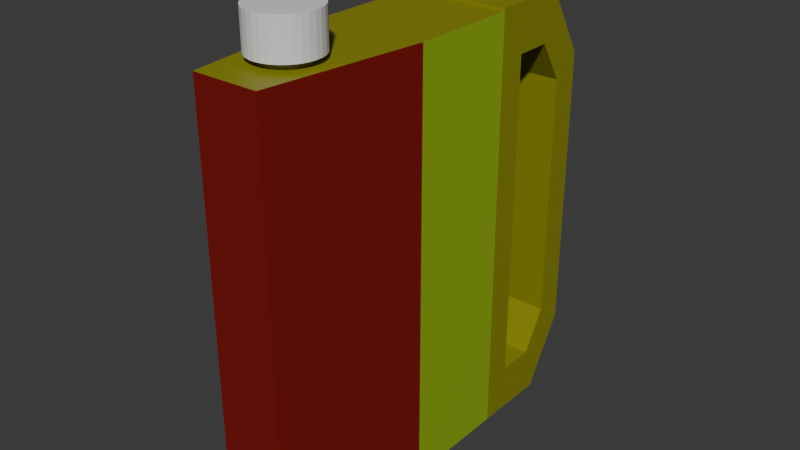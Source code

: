 # Source: wadah_oli.blend  (saved by Blender 5.0.118; exported with 4.5.12 LTS)
import bpy
from mathutils import Matrix  # noqa: F401  (used for matrix-valued properties, if any)

bpy.ops.wm.read_factory_settings(use_empty=True)
scene = bpy.context.scene
scene.name = 'Scene'

# ---- collections
col_collection = bpy.data.collections.new('Collection'); scene.collection.children.link(col_collection)

# ---- materials (node trees are filled in below, after node groups)
mat_material_002 = bpy.data.materials.new('Material.002')
mat_material_002.use_backface_culling_lightprobe_volume = False
mat_material_003 = bpy.data.materials.new('Material.003')
mat_material_003.use_backface_culling_lightprobe_volume = False
mat_material_004 = bpy.data.materials.new('Material.004')
mat_material_004.use_backface_culling_lightprobe_volume = False
mat_material_001 = bpy.data.materials.new('Material.001')
mat_material_001.use_backface_culling_lightprobe_volume = False

# ---- material node trees
mat_material_002.use_nodes = True; mat_material_002.node_tree.nodes.clear()
_N = mat_material_002.node_tree.nodes; _L = mat_material_002.node_tree.links
n0 = _N.new('ShaderNodeBsdfPrincipled'); n0.name = 'Principled BSDF'; n0.location = (-200, 100)
n0.inputs[0].default_value = (0.2546, 0.2495, 0.008589, 1.0)
n1 = _N.new('ShaderNodeOutputMaterial'); n1.name = 'Material Output'; n1.location = (200, 100)
_L.new(n0.outputs[0], n1.inputs[0])
n1.is_active_output = True
mat_material_003.use_nodes = True; mat_material_003.node_tree.nodes.clear()
_N = mat_material_003.node_tree.nodes; _L = mat_material_003.node_tree.links
n0 = _N.new('ShaderNodeBsdfPrincipled'); n0.name = 'Principled BSDF'; n0.location = (-200, 100)
n0.inputs[0].default_value = (0.1989, 0.004801, 0.003081, 1.0)
n1 = _N.new('ShaderNodeOutputMaterial'); n1.name = 'Material Output'; n1.location = (200, 100)
_L.new(n0.outputs[0], n1.inputs[0])
n1.is_active_output = True
mat_material_004.use_nodes = True; mat_material_004.node_tree.nodes.clear()
_N = mat_material_004.node_tree.nodes; _L = mat_material_004.node_tree.links
n0 = _N.new('ShaderNodeBsdfPrincipled'); n0.name = 'Principled BSDF'; n0.location = (-200, 100)
n0.inputs[0].default_value = (0.2838, 0.448, 0.01383, 1.0)
n1 = _N.new('ShaderNodeOutputMaterial'); n1.name = 'Material Output'; n1.location = (200, 100)
_L.new(n0.outputs[0], n1.inputs[0])
n1.is_active_output = True
mat_material_001.use_nodes = True; mat_material_001.node_tree.nodes.clear()
_N = mat_material_001.node_tree.nodes; _L = mat_material_001.node_tree.links
n0 = _N.new('ShaderNodeBsdfPrincipled'); n0.name = 'Principled BSDF'; n0.location = (-200, 100)
n1 = _N.new('ShaderNodeOutputMaterial'); n1.name = 'Material Output'; n1.location = (200, 100)
_L.new(n0.outputs[0], n1.inputs[0])
n1.is_active_output = True

# ---- world
world_world = bpy.data.worlds.new('World'); scene.world = world_world
world_world.use_nodes = True; world_world.node_tree.nodes.clear()
_N = world_world.node_tree.nodes; _L = world_world.node_tree.links
n0 = _N.new('ShaderNodeOutputWorld'); n0.name = 'World Output'; n0.location = (200, 100)
n1 = _N.new('ShaderNodeBackground'); n1.name = 'Background'; n1.location = (-200, 100)
n1.inputs[0].default_value = (0.05088, 0.05088, 0.05088, 1.0)
_L.new(n1.outputs[0], n0.inputs[0])
n0.is_active_output = True
world_world.color = (0.05088, 0.05088, 0.05088)
world_world.sun_shadow_jitter_overblur = 0.0

# ---- meshes
me_cube = bpy.data.meshes.new('Cube')
me_cube.from_pydata([(0.7222, 0.3092, 0.817), (-0.724, 0.3092, 0.817), (0.449, -0.8006, 0.817), (0.7222, -0.1445, 0.817), (-0.724, -0.1445, 0.817), (-0.4508, -0.8006, 0.817), (0.724, 0.3097, -0.9326), (-0.724, 0.3092, -0.9331), (-0.724, -0.1445, -0.9331), (-0.4508, -0.8006, -0.9331), (0.449, -0.8006, -0.9331), (0.7222, -0.1445, -0.9331), (0.724, 0.3097, -0.9326), (-0.724, 0.3092, -0.9331), (-0.724, -0.1445, -0.9331), (-0.4508, -0.8006, -0.9331), (0.449, -0.8006, -0.9331), (0.7222, -0.1445, -0.9331), (0.724, 0.3097, -0.9326), (-0.724, 0.3092, -0.9331), (-0.724, -0.1445, -0.9331), (-0.4508, -0.8006, -0.9331), (0.449, -0.8006, -0.9331), (0.7222, -0.1445, -0.9331), (0.724, 0.3097, -0.9326), (0.6503, 0.2324, -0.931), (-0.6452, 0.2304, -0.9331), (-0.724, 0.3092, -0.9331), (0.6434, -0.1288, -0.9331), (0.7222, -0.1445, -0.9331), (0.449, -0.8006, -0.9331), (0.3965, -0.7218, -0.9331), (-0.3983, -0.7218, -0.9331), (-0.4508, -0.8006, -0.9331), (-0.724, -0.1445, -0.9331), (-0.6452, -0.1288, -0.9331), (0.671, 0.2385, -0.7998), (-0.6452, 0.2304, -0.8078), (-0.6452, -0.1288, -0.8078), (-0.3983, -0.7218, -0.8078), (0.3965, -0.7218, -0.8078), (0.6434, -0.1288, -0.8078), (0.7208, 0.3076, 0.8282), (0.7226, 0.3081, -0.9331), (-0.7197, 0.3076, -0.9336), (-0.7197, 0.3076, 0.8282), (-0.7197, 0.8006, 0.5453), (-0.7197, 0.6298, 0.8282), (0.7208, 0.6298, 0.8282), (0.7208, 0.8006, 0.5453), (0.7208, 0.8006, -0.6508), (0.7208, 0.6298, -0.9336), (-0.7197, 0.6298, -0.9336), (-0.7197, 0.8006, -0.6508), (0.7208, 0.4265, 0.6311), (0.7208, 0.3076, 0.8282), (0.7226, 0.3081, -0.9331), (0.7208, 0.4265, -0.7366), (-0.7197, 0.3076, 0.8282), (-0.7197, 0.4265, 0.6311), (-0.7197, 0.4265, -0.7366), (-0.7197, 0.3076, -0.9336), (0.7208, 0.6817, 0.4637), (0.7208, 0.8006, 0.5453), (0.7208, 0.6298, 0.8282), (0.7208, 0.5806, 0.6311), (0.7208, 0.5806, -0.7366), (0.7208, 0.6298, -0.9336), (0.7208, 0.8006, -0.6508), (0.7208, 0.6817, -0.5692), (-0.7197, 0.5806, 0.6311), (-0.7197, 0.6298, 0.8282), (-0.7197, 0.8006, 0.5453), (-0.7197, 0.6817, 0.4637), (-0.7197, 0.6817, -0.5692), (-0.7197, 0.8006, -0.6508), (-0.7197, 0.6298, -0.9336), (-0.7197, 0.5806, -0.7366), (-0.6611, 0.4265, -0.7366), (-0.6611, 0.4265, 0.6311), (-0.6611, 0.5806, 0.6311), (-0.6611, 0.6817, 0.4637), (-0.6611, 0.6817, -0.5692), (-0.6611, 0.5806, -0.7366), (-0.6965, 0.4265, -0.7366), (-0.6965, 0.4265, 0.6311), (-0.6965, 0.5806, 0.6311), (-0.6965, 0.6817, 0.4637), (-0.6965, 0.6817, -0.5692), (-0.6965, 0.5806, -0.7366), (-0.002521, -0.4449, 0.812), (-0.002521, -0.4452, 0.9336), (0.06197, -0.4468, 0.812), (0.06178, -0.4471, 0.9336), (0.124, -0.4525, 0.812), (0.1236, -0.4527, 0.9336), (0.1811, -0.4617, 0.812), (0.1806, -0.4619, 0.9336), (0.2312, -0.474, 0.812), (0.2305, -0.4743, 0.9336), (0.2723, -0.4891, 0.812), (0.2715, -0.4893, 0.9336), (0.3029, -0.5064, 0.812), (0.302, -0.5065, 0.9336), (0.3217, -0.525, 0.812), (0.3207, -0.5251, 0.9336), (0.328, -0.5445, 0.812), (0.3271, -0.5445, 0.9336), (0.3217, -0.5639, 0.812), (0.3207, -0.5639, 0.9336), (0.3029, -0.5826, 0.812), (0.302, -0.5825, 0.9336), (0.2723, -0.5998, 0.812), (0.2715, -0.5997, 0.9336), (0.2312, -0.6149, 0.812), (0.2305, -0.6147, 0.9336), (0.1811, -0.6273, 0.812), (0.1806, -0.6271, 0.9336), (0.124, -0.6365, 0.812), (0.1236, -0.6362, 0.9336), (0.06197, -0.6422, 0.812), (0.06178, -0.6419, 0.9336), (-0.002521, -0.6441, 0.812), (-0.002521, -0.6438, 0.9336), (-0.06701, -0.6422, 0.812), (-0.06682, -0.6419, 0.9336), (-0.129, -0.6365, 0.812), (-0.1287, -0.6362, 0.9336), (-0.1862, -0.6273, 0.812), (-0.1856, -0.6271, 0.9336), (-0.2363, -0.6149, 0.812), (-0.2356, -0.6147, 0.9336), (-0.2774, -0.5998, 0.812), (-0.2766, -0.5997, 0.9336), (-0.3079, -0.5826, 0.812), (-0.307, -0.5825, 0.9336), (-0.3267, -0.5639, 0.812), (-0.3258, -0.5639, 0.9336), (-0.3331, -0.5445, 0.812), (-0.3321, -0.5445, 0.9336), (-0.3267, -0.525, 0.812), (-0.3258, -0.5251, 0.9336), (-0.3079, -0.5064, 0.812), (-0.307, -0.5065, 0.9336), (-0.2774, -0.4891, 0.812), (-0.2766, -0.4893, 0.9336), (-0.2363, -0.474, 0.812), (-0.2356, -0.4743, 0.9336), (-0.1862, -0.4617, 0.812), (-0.1856, -0.4619, 0.9336), (-0.129, -0.4525, 0.812), (-0.1287, -0.4527, 0.9336), (-0.06701, -0.4468, 0.812), (-0.06682, -0.4471, 0.9336), (-0.002521, -0.4689, 0.9336), (0.04641, -0.4704, 0.9336), (0.09346, -0.4747, 0.9336), (0.1368, -0.4816, 0.9336), (0.1748, -0.491, 0.9336), (0.206, -0.5025, 0.9336), (0.2292, -0.5156, 0.9336), (0.2435, -0.5297, 0.9336), (0.2483, -0.5445, 0.9336), (0.2435, -0.5592, 0.9336), (0.2292, -0.5734, 0.9336), (0.206, -0.5865, 0.9336), (0.1748, -0.5979, 0.9336), (0.1368, -0.6073, 0.9336), (0.09346, -0.6143, 0.9336), (0.04641, -0.6186, 0.9336), (-0.002521, -0.6201, 0.9336), (-0.05145, -0.6186, 0.9336), (-0.0985, -0.6143, 0.9336), (-0.1419, -0.6073, 0.9336), (-0.1799, -0.5979, 0.9336), (-0.2111, -0.5865, 0.9336), (-0.2342, -0.5734, 0.9336), (-0.2485, -0.5592, 0.9336), (-0.2533, -0.5445, 0.9336), (-0.2485, -0.5297, 0.9336), (-0.2342, -0.5156, 0.9336), (-0.2111, -0.5025, 0.9336), (-0.1799, -0.491, 0.9336), (-0.1419, -0.4816, 0.9336), (-0.0985, -0.4747, 0.9336), (-0.05145, -0.4704, 0.9336), (-0.002521, -0.4689, 0.8584), (0.04641, -0.4704, 0.8584), (0.09345, -0.4747, 0.8584), (0.1368, -0.4816, 0.8584), (0.1748, -0.491, 0.8584), (0.206, -0.5025, 0.8584), (0.2292, -0.5156, 0.8584), (0.2435, -0.5297, 0.8584), (0.2483, -0.5445, 0.8584), (0.2435, -0.5592, 0.8584), (0.2292, -0.5734, 0.8584), (0.206, -0.5865, 0.8584), (0.1748, -0.5979, 0.8584), (0.1368, -0.6073, 0.8584), (0.09345, -0.6143, 0.8584), (0.04641, -0.6186, 0.8584), (-0.002521, -0.6201, 0.8584), (-0.05145, -0.6186, 0.8584), (-0.0985, -0.6143, 0.8584), (-0.1419, -0.6073, 0.8584), (-0.1799, -0.5979, 0.8584), (-0.2111, -0.5865, 0.8584), (-0.2342, -0.5734, 0.8584), (-0.2485, -0.5592, 0.8584), (-0.2533, -0.5445, 0.8584), (-0.2485, -0.5297, 0.8584), (-0.2342, -0.5156, 0.8584), (-0.2111, -0.5025, 0.8584), (-0.1799, -0.491, 0.8584), (-0.1419, -0.4816, 0.8584), (-0.0985, -0.4747, 0.8584), (-0.05145, -0.4704, 0.8584)], [], [(7, 1, 0, 6), (9, 5, 4, 8), (2, 10, 11, 3), (6, 0, 3, 11), (10, 2, 5, 9), (0, 1, 4, 5, 2, 3), (8, 4, 1, 7), (12, 13, 7, 6), (14, 15, 9, 8), (16, 17, 11, 10), (17, 12, 6, 11), (15, 16, 10, 9), (13, 14, 8, 7), (18, 19, 13, 12), (20, 21, 15, 14), (22, 23, 17, 16), (23, 18, 12, 17), (21, 22, 16, 15), (19, 20, 14, 13), (25, 26, 27, 24), (35, 32, 33, 34), (31, 28, 29, 30), (28, 25, 24, 29), (32, 31, 30, 33), (34, 27, 26, 35), (24, 27, 19, 18), (28, 31, 40, 41), (29, 24, 18, 23), (27, 34, 20, 19), (30, 29, 23, 22), (33, 30, 22, 21), (34, 33, 21, 20), (37, 36, 41, 40, 39, 38), (32, 35, 38, 39), (31, 32, 39, 40), (26, 25, 36, 37), (25, 28, 41, 36), (35, 26, 37, 38), (43, 42, 45, 44), (47, 48, 49, 46), (51, 52, 53, 50), (53, 46, 49, 50), (48, 47, 45, 42), (52, 51, 43, 44), (55, 56, 57, 54), (61, 58, 59, 60), (73, 70, 71, 72), (65, 62, 63, 64), (69, 66, 67, 68), (77, 74, 75, 76), (56, 67, 66, 57), (68, 63, 62, 69), (64, 55, 54, 65), (74, 73, 72, 75), (70, 59, 58, 71), (60, 77, 76, 61), (56, 55, 42, 43), (62, 65, 80, 81), (55, 64, 48, 42), (67, 56, 43, 51), (58, 61, 44, 45), (71, 58, 45, 47), (61, 76, 52, 44), (64, 63, 49, 48), (63, 68, 50, 49), (68, 67, 51, 50), (72, 71, 47, 46), (75, 72, 46, 53), (76, 75, 53, 52), (82, 81, 87, 88), (65, 54, 79, 80), (69, 62, 81, 82), (54, 57, 78, 79), (57, 66, 83, 78), (66, 69, 82, 83), (83, 82, 88, 89), (79, 78, 84, 85), (80, 79, 85, 86), (78, 83, 89, 84), (81, 80, 86, 87), (90, 91, 93, 92), (92, 93, 95, 94), (94, 95, 97, 96), (96, 97, 99, 98), (98, 99, 101, 100), (100, 101, 103, 102), (102, 103, 105, 104), (104, 105, 107, 106), (106, 107, 109, 108), (108, 109, 111, 110), (110, 111, 113, 112), (112, 113, 115, 114), (114, 115, 117, 116), (116, 117, 119, 118), (118, 119, 121, 120), (120, 121, 123, 122), (122, 123, 125, 124), (124, 125, 127, 126), (126, 127, 129, 128), (128, 129, 131, 130), (130, 131, 133, 132), (132, 133, 135, 134), (134, 135, 137, 136), (136, 137, 139, 138), (138, 139, 141, 140), (140, 141, 143, 142), (142, 143, 145, 144), (144, 145, 147, 146), (146, 147, 149, 148), (148, 149, 151, 150), (111, 109, 163, 164), (150, 151, 153, 152), (152, 153, 91, 90), (90, 92, 94, 96, 98, 100, 102, 104, 106, 108, 110, 112, 114, 116, 118, 120, 122, 124, 126, 128, 130, 132, 134, 136, 138, 140, 142, 144, 146, 148, 150, 152), (181, 180, 212, 213), (129, 127, 172, 173), (147, 145, 181, 182), (103, 101, 159, 160), (121, 119, 168, 169), (139, 137, 177, 178), (95, 93, 155, 156), (113, 111, 164, 165), (131, 129, 173, 174), (149, 147, 182, 183), (105, 103, 160, 161), (123, 121, 169, 170), (141, 139, 178, 179), (97, 95, 156, 157), (115, 113, 165, 166), (133, 131, 174, 175), (151, 149, 183, 184), (107, 105, 161, 162), (125, 123, 170, 171), (143, 141, 179, 180), (99, 97, 157, 158), (117, 115, 166, 167), (135, 133, 175, 176), (153, 151, 184, 185), (109, 107, 162, 163), (127, 125, 171, 172), (145, 143, 180, 181), (101, 99, 158, 159), (119, 117, 167, 168), (137, 135, 176, 177), (93, 91, 154, 155), (91, 153, 185, 154), (187, 186, 217, 216, 215, 214, 213, 212, 211, 210, 209, 208, 207, 206, 205, 204, 203, 202, 201, 200, 199, 198, 197, 196, 195, 194, 193, 192, 191, 190, 189, 188), (168, 167, 199, 200), (155, 154, 186, 187), (182, 181, 213, 214), (169, 168, 200, 201), (156, 155, 187, 188), (183, 182, 214, 215), (170, 169, 201, 202), (157, 156, 188, 189), (184, 183, 215, 216), (171, 170, 202, 203), (158, 157, 189, 190), (185, 184, 216, 217), (172, 171, 203, 204), (159, 158, 190, 191), (154, 185, 217, 186), (173, 172, 204, 205), (160, 159, 191, 192), (174, 173, 205, 206), (161, 160, 192, 193), (175, 174, 206, 207), (162, 161, 193, 194), (176, 175, 207, 208), (163, 162, 194, 195), (177, 176, 208, 209), (164, 163, 195, 196), (178, 177, 209, 210), (165, 164, 196, 197), (179, 178, 210, 211), (166, 165, 197, 198), (180, 179, 211, 212), (167, 166, 198, 199)])
me_cube.polygons.foreach_set('material_index', [0, 1, 1, 2, 1, 0, 2, 0, 0, 0, 0, 0, 0, 0, 0, 0, 0, 0, 0, 0, 0, 0, 0, 0, 0, 0, 0, 0, 0, 0, 0, 0, 0, 0, 0, 0, 0, 0, 0, 0, 0, 0, 0, 0, 0, 0, 0, 0, 0, 0, 0, 0, 0, 0, 0, 0, 0, 0, 0, 0, 0, 0, 0, 0, 0, 0, 0, 0, 0, 0, 0, 0, 0, 0, 0, 0, 0, 0, 0, 0, 0, 0, 0, 0, 0, 0, 0, 0, 0, 0, 0, 0, 0, 0, 0, 0, 0, 0, 0, 0, 0, 0, 0, 0, 0, 0, 0, 0, 0, 0, 0, 0, 0, 0, 0, 0, 0, 0, 0, 0, 0, 0, 0, 0, 0, 0, 0, 0, 0, 0, 0, 0, 0, 0, 0, 0, 0, 0, 0, 0, 0, 0, 0, 0, 0, 0, 0, 0, 0, 0, 0, 0, 0, 0, 0, 0, 0, 0, 0, 0, 0, 0, 0, 0, 0, 0, 0, 0, 0, 0, 0, 0, 0, 0, 0, 0, 0, 0])
_uv = me_cube.uv_layers.new(name='UVMap')
_uv.uv.foreach_set('vector', [0.375, 0.25, 0.625, 0.25, 0.625, 0.5, 0.375, 0.5, 0.375, 0.0, 0.625, 0.0, 0.625, 0.06073, 0.375, 0.06073, 0.6568, 0.779, 0.3432, 0.779, 0.375, 0.6893, 0.625, 0.6893, 0.375, 0.5, 0.625, 0.5, 0.625, 0.6893, 0.375, 0.6893, 0.3432, 0.779, 0.6568, 0.779, 0.625, 0.9393, 0.375, 0.9393, 0.625, 0.5, 0.875, 0.5, 0.875, 0.6893, 0.8143, 0.75, 0.6568, 0.779, 0.625, 0.6893, 0.375, 0.06073, 0.625, 0.06073, 0.625, 0.25, 0.375, 0.25, 0.375, 0.5, 0.125, 0.5, 0.125, 0.5, 0.375, 0.5, 0.125, 0.6893, 0.1857, 0.75, 0.1857, 0.75, 0.125, 0.6893, 0.3432, 0.779, 0.375, 0.6893, 0.375, 0.6893, 0.3432, 0.779, 0.375, 0.6893, 0.375, 0.5, 0.375, 0.5, 0.375, 0.6893, 0.1857, 0.75, 0.3432, 0.779, 0.3432, 0.779, 0.1857, 0.75, 0.125, 0.5, 0.125, 0.6893, 0.125, 0.6893, 0.125, 0.5, 0.375, 0.5, 0.125, 0.5, 0.125, 0.5, 0.375, 0.5, 0.125, 0.6893, 0.1857, 0.75, 0.1857, 0.75, 0.125, 0.6893, 0.3432, 0.779, 0.375, 0.6893, 0.375, 0.6893, 0.3432, 0.779, 0.375, 0.6893, 0.375, 0.5, 0.375, 0.5, 0.375, 0.6893, 0.1857, 0.75, 0.3432, 0.779, 0.3432, 0.779, 0.1857, 0.75, 0.125, 0.5, 0.125, 0.6893, 0.125, 0.6893, 0.125, 0.5, 0.3617, 0.529, 0.1389, 0.5289, 0.125, 0.5, 0.375, 0.5, 0.1397, 0.6668, 0.1936, 0.7401, 0.1857, 0.75, 0.125, 0.6893, 0.3325, 0.7629, 0.3625, 0.6681, 0.375, 0.6893, 0.3432, 0.779, 0.3625, 0.6681, 0.3617, 0.529, 0.375, 0.5, 0.375, 0.6893, 0.1936, 0.7401, 0.3325, 0.7629, 0.3432, 0.779, 0.1857, 0.75, 0.125, 0.6893, 0.125, 0.5, 0.1389, 0.5289, 0.1397, 0.6668, 0.375, 0.5, 0.125, 0.5, 0.125, 0.5, 0.375, 0.5, 0.3625, 0.6681, 0.3325, 0.7629, 0.3325, 0.7629, 0.3625, 0.6681, 0.375, 0.6893, 0.375, 0.5, 0.375, 0.5, 0.375, 0.6893, 0.125, 0.5, 0.125, 0.6893, 0.125, 0.6893, 0.125, 0.5, 0.3432, 0.779, 0.375, 0.6893, 0.375, 0.6893, 0.3432, 0.779, 0.1857, 0.75, 0.3432, 0.779, 0.3432, 0.779, 0.1857, 0.75, 0.125, 0.6893, 0.1857, 0.75, 0.1857, 0.75, 0.125, 0.6893, 0.1389, 0.5289, 0.3617, 0.529, 0.3625, 0.6681, 0.3325, 0.7629, 0.1936, 0.7401, 0.1397, 0.6668, 0.1936, 0.7401, 0.1397, 0.6668, 0.1397, 0.6668, 0.1936, 0.7401, 0.3325, 0.7629, 0.1936, 0.7401, 0.1936, 0.7401, 0.3325, 0.7629, 0.1389, 0.5289, 0.3617, 0.529, 0.3617, 0.529, 0.1389, 0.5289, 0.3617, 0.529, 0.3625, 0.6681, 0.3625, 0.6681, 0.3617, 0.529, 0.1397, 0.6668, 0.1389, 0.5289, 0.1389, 0.5289, 0.1397, 0.6668, 0.375, 0.75, 0.625, 0.75, 0.625, 1.0, 0.375, 1.0, 0.625, 0.25, 0.625, 0.5, 0.5849, 0.5, 0.5849, 0.25, 0.625, 0.0866, 0.375, 0.0866, 0.375, 0.0, 0.625, 0.0, 0.4151, 0.25, 0.5849, 0.25, 0.5849, 0.5, 0.4151, 0.5, 0.125, 0.5866, 0.375, 0.5866, 0.375, 0.75, 0.125, 0.75, 0.375, 0.0866, 0.625, 0.0866, 0.625, 0.25, 0.375, 0.25, 0.875, 0.75, 0.625, 0.75, 0.653, 0.6897, 0.847, 0.6897, 0.375, 0.5, 0.625, 0.5, 0.597, 0.5603, 0.403, 0.5603, 0.5733, 0.6897, 0.597, 0.6384, 0.625, 0.6634, 0.5849, 0.75, 0.847, 0.6116, 0.8233, 0.5603, 0.8349, 0.5, 0.875, 0.5866, 0.6767, 0.5603, 0.653, 0.6116, 0.625, 0.5866, 0.6651, 0.5, 0.403, 0.6384, 0.4267, 0.6897, 0.4151, 0.75, 0.375, 0.6634, 0.625, 0.75, 0.625, 0.5866, 0.653, 0.6116, 0.653, 0.6897, 0.6651, 0.5, 0.8349, 0.5, 0.8233, 0.5603, 0.6767, 0.5603, 0.875, 0.5866, 0.875, 0.75, 0.847, 0.6897, 0.847, 0.6116, 0.4267, 0.6897, 0.5733, 0.6897, 0.5849, 0.75, 0.4151, 0.75, 0.597, 0.6384, 0.597, 0.5603, 0.625, 0.5, 0.625, 0.6634, 0.403, 0.5603, 0.403, 0.6384, 0.375, 0.6634, 0.375, 0.5, 0.625, 0.75, 0.875, 0.75, 0.875, 0.75, 0.625, 0.75, 0.8233, 0.5603, 0.847, 0.6116, 0.847, 0.6116, 0.8233, 0.5603, 0.875, 0.75, 0.875, 0.5866, 0.875, 0.5866, 0.875, 0.75, 0.625, 0.5866, 0.625, 0.75, 0.625, 0.75, 0.625, 0.5866, 0.625, 0.5, 0.375, 0.5, 0.375, 0.5, 0.625, 0.5, 0.625, 0.6634, 0.625, 0.5, 0.625, 0.5, 0.625, 0.6634, 0.375, 0.5, 0.375, 0.6634, 0.375, 0.6634, 0.375, 0.5, 0.875, 0.5866, 0.8349, 0.5, 0.8349, 0.5, 0.875, 0.5866, 0.8349, 0.5, 0.6651, 0.5, 0.6651, 0.5, 0.8349, 0.5, 0.6651, 0.5, 0.625, 0.5866, 0.625, 0.5866, 0.6651, 0.5, 0.5849, 0.75, 0.625, 0.6634, 0.625, 0.6634, 0.5849, 0.75, 0.4151, 0.75, 0.5849, 0.75, 0.5849, 0.75, 0.4151, 0.75, 0.375, 0.6634, 0.4151, 0.75, 0.4151, 0.75, 0.375, 0.6634, 0.6767, 0.5603, 0.8233, 0.5603, 0.8233, 0.5603, 0.6767, 0.5603, 0.847, 0.6116, 0.847, 0.6897, 0.847, 0.6897, 0.847, 0.6116, 0.6767, 0.5603, 0.8233, 0.5603, 0.8233, 0.5603, 0.6767, 0.5603, 0.847, 0.6897, 0.653, 0.6897, 0.653, 0.6897, 0.847, 0.6897, 0.653, 0.6897, 0.653, 0.6116, 0.653, 0.6116, 0.653, 0.6897, 0.653, 0.6116, 0.6767, 0.5603, 0.6767, 0.5603, 0.653, 0.6116, 0.653, 0.6116, 0.6767, 0.5603, 0.6767, 0.5603, 0.653, 0.6116, 0.847, 0.6897, 0.653, 0.6897, 0.653, 0.6897, 0.847, 0.6897, 0.847, 0.6116, 0.847, 0.6897, 0.847, 0.6897, 0.847, 0.6116, 0.653, 0.6897, 0.653, 0.6116, 0.653, 0.6116, 0.653, 0.6897, 0.8233, 0.5603, 0.847, 0.6116, 0.847, 0.6116, 0.8233, 0.5603, 1.0, 0.5, 1.0, 1.0, 0.9688, 1.0, 0.9688, 0.5, 0.9688, 0.5, 0.9688, 1.0, 0.9375, 1.0, 0.9375, 0.5, 0.9375, 0.5, 0.9375, 1.0, 0.9062, 1.0, 0.9062, 0.5, 0.9062, 0.5, 0.9062, 1.0, 0.875, 1.0, 0.875, 0.5, 0.875, 0.5, 0.875, 1.0, 0.8438, 1.0, 0.8438, 0.5, 0.8438, 0.5, 0.8438, 1.0, 0.8125, 1.0, 0.8125, 0.5, 0.8125, 0.5, 0.8125, 1.0, 0.7812, 1.0, 0.7812, 0.5, 0.7812, 0.5, 0.7812, 1.0, 0.75, 1.0, 0.75, 0.5, 0.75, 0.5, 0.75, 1.0, 0.7188, 1.0, 0.7188, 0.5, 0.7188, 0.5, 0.7188, 1.0, 0.6875, 1.0, 0.6875, 0.5, 0.6875, 0.5, 0.6875, 1.0, 0.6562, 1.0, 0.6562, 0.5, 0.6562, 0.5, 0.6562, 1.0, 0.625, 1.0, 0.625, 0.5, 0.625, 0.5, 0.625, 1.0, 0.5938, 1.0, 0.5938, 0.5, 0.5938, 0.5, 0.5938, 1.0, 0.5625, 1.0, 0.5625, 0.5, 0.5625, 0.5, 0.5625, 1.0, 0.5312, 1.0, 0.5312, 0.5, 0.5312, 0.5, 0.5312, 1.0, 0.5, 1.0, 0.5, 0.5, 0.5, 0.5, 0.5, 1.0, 0.4688, 1.0, 0.4688, 0.5, 0.4688, 0.5, 0.4688, 1.0, 0.4375, 1.0, 0.4375, 0.5, 0.4375, 0.5, 0.4375, 1.0, 0.4062, 1.0, 0.4062, 0.5, 0.4062, 0.5, 0.4062, 1.0, 0.375, 1.0, 0.375, 0.5, 0.375, 0.5, 0.375, 1.0, 0.3438, 1.0, 0.3438, 0.5, 0.3438, 0.5, 0.3438, 1.0, 0.3125, 1.0, 0.3125, 0.5, 0.3125, 0.5, 0.3125, 1.0, 0.2812, 1.0, 0.2812, 0.5, 0.2812, 0.5, 0.2812, 1.0, 0.25, 1.0, 0.25, 0.5, 0.25, 0.5, 0.25, 1.0, 0.2188, 1.0, 0.2188, 0.5, 0.2188, 0.5, 0.2188, 1.0, 0.1875, 1.0, 0.1875, 0.5, 0.1875, 0.5, 0.1875, 1.0, 0.1562, 1.0, 0.1562, 0.5, 0.1562, 0.5, 0.1562, 1.0, 0.125, 1.0, 0.125, 0.5, 0.125, 0.5, 0.125, 1.0, 0.09375, 1.0, 0.09375, 0.5, 0.09375, 0.5, 0.09375, 1.0, 0.0625, 1.0, 0.0625, 0.5, 0.6875, 1.0, 0.7188, 1.0, 0.7188, 1.0, 0.6875, 1.0, 0.0625, 0.5, 0.0625, 1.0, 0.03125, 1.0, 0.03125, 0.5, 0.03125, 0.5, 0.03125, 1.0, 0.0, 1.0, 0.0, 0.5, 0.75, 0.49, 0.7968, 0.4854, 0.8418, 0.4717, 0.8833, 0.4496, 0.9197, 0.4197, 0.9496, 0.3833, 0.9717, 0.3418, 0.9854, 0.2968, 0.99, 0.25, 0.9854, 0.2032, 0.9717, 0.1582, 0.9496, 0.1167, 0.9197, 0.08029, 0.8833, 0.05045, 0.8418, 0.02827, 0.7968, 0.01461, 0.75, 0.01, 0.7032, 0.01461, 0.6582, 0.02827, 0.6167, 0.05045, 0.5803, 0.08029, 0.5504, 0.1167, 0.5283, 0.1582, 0.5146, 0.2032, 0.51, 0.25, 0.5146, 0.2968, 0.5283, 0.3418, 0.5504, 0.3833, 0.5803, 0.4197, 0.6167, 0.4496, 0.6582, 0.4717, 0.7032, 0.4854, 0.1562, 1.0, 0.1875, 1.0, 0.1875, 1.0, 0.1562, 1.0, 0.4062, 1.0, 0.4375, 1.0, 0.4375, 1.0, 0.4062, 1.0, 0.125, 1.0, 0.1562, 1.0, 0.1562, 1.0, 0.125, 1.0, 0.8125, 1.0, 0.8438, 1.0, 0.8438, 1.0, 0.8125, 1.0, 0.5312, 1.0, 0.5625, 1.0, 0.5625, 1.0, 0.5312, 1.0, 0.25, 1.0, 0.2812, 1.0, 0.2812, 1.0, 0.25, 1.0, 0.9375, 1.0, 0.9688, 1.0, 0.9688, 1.0, 0.9375, 1.0, 0.6562, 1.0, 0.6875, 1.0, 0.6875, 1.0, 0.6562, 1.0, 0.375, 1.0, 0.4062, 1.0, 0.4062, 1.0, 0.375, 1.0, 0.09375, 1.0, 0.125, 1.0, 0.125, 1.0, 0.09375, 1.0, 0.7812, 1.0, 0.8125, 1.0, 0.8125, 1.0, 0.7812, 1.0, 0.5, 1.0, 0.5312, 1.0, 0.5312, 1.0, 0.5, 1.0, 0.2188, 1.0, 0.25, 1.0, 0.25, 1.0, 0.2188, 1.0, 0.9062, 1.0, 0.9375, 1.0, 0.9375, 1.0, 0.9062, 1.0, 0.625, 1.0, 0.6562, 1.0, 0.6562, 1.0, 0.625, 1.0, 0.3438, 1.0, 0.375, 1.0, 0.375, 1.0, 0.3438, 1.0, 0.0625, 1.0, 0.09375, 1.0, 0.09375, 1.0, 0.0625, 1.0, 0.75, 1.0, 0.7812, 1.0, 0.7812, 1.0, 0.75, 1.0, 0.4688, 1.0, 0.5, 1.0, 0.5, 1.0, 0.4688, 1.0, 0.1875, 1.0, 0.2188, 1.0, 0.2188, 1.0, 0.1875, 1.0, 0.875, 1.0, 0.9062, 1.0, 0.9062, 1.0, 0.875, 1.0, 0.5938, 1.0, 0.625, 1.0, 0.625, 1.0, 0.5938, 1.0, 0.3125, 1.0, 0.3438, 1.0, 0.3438, 1.0, 0.3125, 1.0, 0.03125, 1.0, 0.0625, 1.0, 0.0625, 1.0, 0.03125, 1.0, 0.7188, 1.0, 0.75, 1.0, 0.75, 1.0, 0.7188, 1.0, 0.4375, 1.0, 0.4688, 1.0, 0.4688, 1.0, 0.4375, 1.0, 0.1562, 1.0, 0.1875, 1.0, 0.1875, 1.0, 0.1562, 1.0, 0.8438, 1.0, 0.875, 1.0, 0.875, 1.0, 0.8438, 1.0, 0.5625, 1.0, 0.5938, 1.0, 0.5938, 1.0, 0.5625, 1.0, 0.2812, 1.0, 0.3125, 1.0, 0.3125, 1.0, 0.2812, 1.0, 0.9688, 1.0, 1.0, 1.0, 1.0, 1.0, 0.9688, 1.0, 0.0, 1.0, 0.03125, 1.0, 0.03125, 1.0, 0.0, 1.0, 0.2968, 0.4854, 0.25, 0.49, 0.2032, 0.4854, 0.1582, 0.4717, 0.1167, 0.4496, 0.08029, 0.4197, 0.05045, 0.3833, 0.02827, 0.3418, 0.01461, 0.2968, 0.01, 0.25, 0.01461, 0.2032, 0.02827, 0.1582, 0.05045, 0.1167, 0.08029, 0.08029, 0.1167, 0.05045, 0.1582, 0.02827, 0.2032, 0.01461, 0.25, 0.01, 0.2968, 0.01461, 0.3418, 0.02827, 0.3833, 0.05045, 0.4197, 0.08029, 0.4496, 0.1167, 0.4717, 0.1582, 0.4854, 0.2032, 0.49, 0.25, 0.4854, 0.2968, 0.4717, 0.3418, 0.4496, 0.3833, 0.4197, 0.4197, 0.3833, 0.4496, 0.3418, 0.4717, 0.5625, 1.0, 0.5938, 1.0, 0.5938, 1.0, 0.5625, 1.0, 0.9688, 1.0, 1.0, 1.0, 1.0, 1.0, 0.9688, 1.0, 0.125, 1.0, 0.1562, 1.0, 0.1562, 1.0, 0.125, 1.0, 0.5312, 1.0, 0.5625, 1.0, 0.5625, 1.0, 0.5312, 1.0, 0.9375, 1.0, 0.9688, 1.0, 0.9688, 1.0, 0.9375, 1.0, 0.09375, 1.0, 0.125, 1.0, 0.125, 1.0, 0.09375, 1.0, 0.5, 1.0, 0.5312, 1.0, 0.5312, 1.0, 0.5, 1.0, 0.9062, 1.0, 0.9375, 1.0, 0.9375, 1.0, 0.9062, 1.0, 0.0625, 1.0, 0.09375, 1.0, 0.09375, 1.0, 0.0625, 1.0, 0.4688, 1.0, 0.5, 1.0, 0.5, 1.0, 0.4688, 1.0, 0.875, 1.0, 0.9062, 1.0, 0.9062, 1.0, 0.875, 1.0, 0.03125, 1.0, 0.0625, 1.0, 0.0625, 1.0, 0.03125, 1.0, 0.4375, 1.0, 0.4688, 1.0, 0.4688, 1.0, 0.4375, 1.0, 0.8438, 1.0, 0.875, 1.0, 0.875, 1.0, 0.8438, 1.0, 0.0, 1.0, 0.03125, 1.0, 0.03125, 1.0, 0.0, 1.0, 0.4062, 1.0, 0.4375, 1.0, 0.4375, 1.0, 0.4062, 1.0, 0.8125, 1.0, 0.8438, 1.0, 0.8438, 1.0, 0.8125, 1.0, 0.375, 1.0, 0.4062, 1.0, 0.4062, 1.0, 0.375, 1.0, 0.7812, 1.0, 0.8125, 1.0, 0.8125, 1.0, 0.7812, 1.0, 0.3438, 1.0, 0.375, 1.0, 0.375, 1.0, 0.3438, 1.0, 0.75, 1.0, 0.7812, 1.0, 0.7812, 1.0, 0.75, 1.0, 0.3125, 1.0, 0.3438, 1.0, 0.3438, 1.0, 0.3125, 1.0, 0.7188, 1.0, 0.75, 1.0, 0.75, 1.0, 0.7188, 1.0, 0.2812, 1.0, 0.3125, 1.0, 0.3125, 1.0, 0.2812, 1.0, 0.6875, 1.0, 0.7188, 1.0, 0.7188, 1.0, 0.6875, 1.0, 0.25, 1.0, 0.2812, 1.0, 0.2812, 1.0, 0.25, 1.0, 0.6562, 1.0, 0.6875, 1.0, 0.6875, 1.0, 0.6562, 1.0, 0.2188, 1.0, 0.25, 1.0, 0.25, 1.0, 0.2188, 1.0, 0.625, 1.0, 0.6562, 1.0, 0.6562, 1.0, 0.625, 1.0, 0.1875, 1.0, 0.2188, 1.0, 0.2188, 1.0, 0.1875, 1.0, 0.5938, 1.0, 0.625, 1.0, 0.625, 1.0, 0.5938, 1.0])
_ca = me_cube.color_attributes.new('Color', 'FLOAT_COLOR', 'POINT')
_ca.data.foreach_set('color', [1.0, 1.0, 1.0, 1.0, 1.0, 1.0, 1.0, 1.0, 1.0, 1.0, 1.0, 1.0, 1.0, 1.0, 1.0, 1.0, 1.0, 1.0, 1.0, 1.0, 1.0, 1.0, 1.0, 1.0, 1.0, 1.0, 1.0, 1.0, 1.0, 1.0, 1.0, 1.0, 1.0, 1.0, 1.0, 1.0, 1.0, 1.0, 1.0, 1.0, 1.0, 1.0, 1.0, 1.0, 1.0, 1.0, 1.0, 1.0, 1.0, 1.0, 1.0, 1.0, 1.0, 1.0, 1.0, 1.0, 1.0, 1.0, 1.0, 1.0, 1.0, 1.0, 1.0, 1.0, 1.0, 1.0, 1.0, 1.0, 1.0, 1.0, 1.0, 1.0, 1.0, 1.0, 1.0, 1.0, 1.0, 1.0, 1.0, 1.0, 1.0, 1.0, 1.0, 1.0, 1.0, 1.0, 1.0, 1.0, 1.0, 1.0, 1.0, 1.0, 1.0, 1.0, 1.0, 1.0, 1.0, 1.0, 1.0, 1.0, 1.0, 1.0, 1.0, 1.0, 1.0, 1.0, 1.0, 1.0, 1.0, 1.0, 1.0, 1.0, 1.0, 1.0, 1.0, 1.0, 1.0, 1.0, 1.0, 1.0, 1.0, 1.0, 1.0, 1.0, 1.0, 1.0, 1.0, 1.0, 1.0, 1.0, 1.0, 1.0, 1.0, 1.0, 1.0, 1.0, 1.0, 1.0, 1.0, 1.0, 1.0, 1.0, 1.0, 1.0, 1.0, 1.0, 1.0, 1.0, 1.0, 1.0, 1.0, 1.0, 1.0, 1.0, 1.0, 1.0, 1.0, 1.0, 1.0, 1.0, 1.0, 1.0, 1.0, 1.0, 1.0, 1.0, 1.0, 1.0, 1.0, 1.0, 1.0, 1.0, 1.0, 1.0, 1.0, 1.0, 1.0, 1.0, 1.0, 1.0, 1.0, 1.0, 1.0, 1.0, 1.0, 1.0, 1.0, 1.0, 1.0, 1.0, 1.0, 1.0, 1.0, 1.0, 1.0, 1.0, 1.0, 1.0, 1.0, 1.0, 1.0, 1.0, 1.0, 1.0, 1.0, 1.0, 1.0, 1.0, 1.0, 1.0, 1.0, 1.0, 1.0, 1.0, 1.0, 1.0, 1.0, 1.0, 1.0, 1.0, 1.0, 1.0, 1.0, 1.0, 1.0, 1.0, 1.0, 1.0, 1.0, 1.0, 1.0, 1.0, 1.0, 1.0, 1.0, 1.0, 1.0, 1.0, 1.0, 1.0, 1.0, 1.0, 1.0, 1.0, 1.0, 1.0, 1.0, 1.0, 1.0, 1.0, 1.0, 1.0, 1.0, 1.0, 1.0, 1.0, 1.0, 1.0, 1.0, 1.0, 1.0, 1.0, 1.0, 1.0, 1.0, 1.0, 1.0, 1.0, 1.0, 1.0, 1.0, 1.0, 1.0, 1.0, 1.0, 1.0, 1.0, 1.0, 1.0, 1.0, 1.0, 1.0, 1.0, 1.0, 1.0, 1.0, 1.0, 1.0, 1.0, 1.0, 1.0, 1.0, 1.0, 1.0, 1.0, 1.0, 1.0, 1.0, 1.0, 1.0, 1.0, 1.0, 1.0, 1.0, 1.0, 1.0, 1.0, 1.0, 1.0, 1.0, 1.0, 1.0, 1.0, 1.0, 1.0, 1.0, 1.0, 1.0, 1.0, 1.0, 1.0, 1.0, 1.0, 1.0, 1.0, 1.0, 1.0, 1.0, 1.0, 1.0, 1.0, 1.0, 1.0, 1.0, 1.0, 1.0, 1.0, 1.0, 1.0, 1.0, 1.0, 1.0, 1.0, 1.0, 1.0, 1.0, 1.0, 1.0, 1.0, 1.0, 1.0, 1.0, 1.0, 1.0, 1.0, 1.0, 1.0, 1.0, 1.0, 1.0, 1.0, 1.0, 1.0, 1.0, 1.0, 1.0, 1.0, 1.0, 1.0, 1.0, 1.0, 1.0, 1.0, 1.0, 1.0, 1.0, 1.0, 1.0, 1.0, 1.0, 1.0, 1.0, 1.0, 1.0, 1.0, 1.0, 1.0, 1.0, 1.0, 1.0, 1.0, 1.0, 1.0, 1.0, 1.0, 1.0, 1.0, 1.0, 1.0, 1.0, 1.0, 1.0, 1.0, 1.0, 1.0, 1.0, 1.0, 1.0, 1.0, 1.0, 1.0, 1.0, 1.0, 1.0, 1.0, 1.0, 1.0, 1.0, 1.0, 1.0, 1.0, 1.0, 1.0, 1.0, 1.0, 1.0, 1.0, 1.0, 1.0, 1.0, 1.0, 1.0, 1.0, 1.0, 1.0, 1.0, 1.0, 1.0, 1.0, 1.0, 1.0, 1.0, 1.0, 1.0, 1.0, 1.0, 1.0, 1.0, 1.0, 1.0, 1.0, 1.0, 1.0, 1.0, 1.0, 1.0, 1.0, 1.0, 1.0, 1.0, 1.0, 1.0, 1.0, 1.0, 1.0, 1.0, 1.0, 1.0, 1.0, 1.0, 1.0, 1.0, 1.0, 1.0, 1.0, 1.0, 1.0, 1.0, 1.0, 1.0, 1.0, 1.0, 1.0, 1.0, 1.0, 1.0, 1.0, 1.0, 1.0, 1.0, 1.0, 1.0, 1.0, 1.0, 1.0, 1.0, 1.0, 1.0, 1.0, 1.0, 1.0, 1.0, 1.0, 1.0, 1.0, 1.0, 1.0, 1.0, 1.0, 1.0, 1.0, 1.0, 1.0, 1.0, 1.0, 1.0, 1.0, 1.0, 1.0, 1.0, 1.0, 1.0, 1.0, 1.0, 1.0, 1.0, 1.0, 1.0, 1.0, 1.0, 1.0, 1.0, 1.0, 1.0, 1.0, 1.0, 1.0, 1.0, 1.0, 1.0, 1.0, 1.0, 1.0, 1.0, 1.0, 1.0, 1.0, 1.0, 1.0, 1.0, 1.0, 1.0, 1.0, 1.0, 1.0, 1.0, 1.0, 1.0, 1.0, 1.0, 1.0, 1.0, 1.0, 1.0, 1.0, 1.0, 1.0, 1.0, 1.0, 1.0, 1.0, 1.0, 1.0, 1.0, 1.0, 1.0, 1.0, 1.0, 1.0, 1.0, 1.0, 1.0, 1.0, 1.0, 1.0, 1.0, 1.0, 1.0, 1.0, 1.0, 1.0, 1.0, 1.0, 1.0, 1.0, 1.0, 1.0, 1.0, 1.0, 1.0, 1.0, 1.0, 1.0, 1.0, 1.0, 1.0, 1.0, 1.0, 1.0, 1.0, 1.0, 1.0, 1.0, 1.0, 1.0, 1.0, 1.0, 1.0, 1.0, 1.0, 1.0, 1.0, 1.0, 1.0, 1.0, 1.0, 1.0, 1.0, 1.0, 1.0, 1.0, 1.0, 1.0, 1.0, 1.0, 1.0, 1.0, 1.0, 1.0, 1.0, 1.0, 1.0, 1.0, 1.0, 1.0, 1.0, 1.0, 1.0, 1.0, 1.0, 1.0, 1.0, 1.0, 1.0, 1.0, 1.0, 1.0, 1.0, 1.0, 1.0, 1.0, 1.0, 1.0, 1.0, 1.0, 1.0, 1.0, 1.0, 1.0, 1.0, 1.0, 1.0, 1.0, 1.0, 1.0, 1.0, 1.0, 1.0, 1.0, 1.0, 1.0, 1.0, 1.0, 1.0, 1.0, 1.0, 1.0, 1.0, 1.0, 1.0, 1.0, 1.0, 1.0, 1.0, 1.0, 1.0, 1.0, 1.0, 1.0, 1.0, 1.0, 1.0, 1.0, 1.0, 1.0, 1.0, 1.0, 1.0, 1.0, 1.0, 1.0, 1.0, 1.0, 1.0, 1.0, 1.0, 1.0, 1.0, 1.0, 1.0, 1.0, 1.0, 1.0, 1.0, 1.0, 1.0, 1.0, 1.0, 1.0, 1.0, 1.0, 1.0, 1.0, 1.0, 1.0, 1.0, 1.0, 1.0, 1.0, 1.0, 1.0, 1.0, 1.0, 1.0, 1.0, 1.0, 1.0, 1.0, 1.0, 1.0, 1.0, 1.0, 1.0, 1.0, 1.0, 1.0, 1.0, 1.0, 1.0, 1.0, 1.0, 1.0, 1.0, 1.0, 1.0, 1.0, 1.0, 1.0, 1.0, 1.0, 1.0, 1.0, 1.0, 1.0, 1.0, 1.0, 1.0, 1.0, 1.0, 1.0, 1.0, 1.0, 1.0, 1.0, 1.0, 1.0, 1.0, 1.0, 1.0, 1.0, 1.0, 1.0, 1.0, 1.0, 1.0, 1.0, 1.0, 1.0, 1.0, 1.0, 1.0, 1.0, 1.0, 1.0, 1.0, 1.0, 1.0, 1.0, 1.0, 1.0, 1.0, 1.0, 1.0, 1.0, 1.0, 1.0, 1.0, 1.0, 1.0, 1.0, 1.0, 1.0, 1.0, 1.0, 1.0, 1.0, 1.0, 1.0, 1.0, 1.0, 1.0, 1.0, 1.0, 1.0, 1.0, 1.0, 1.0, 1.0, 1.0, 1.0, 1.0, 1.0, 1.0, 1.0, 1.0, 1.0, 1.0, 1.0, 1.0, 1.0, 1.0, 1.0, 1.0, 1.0, 1.0, 1.0, 1.0, 1.0, 1.0, 1.0, 1.0, 1.0, 1.0, 1.0, 1.0, 1.0, 1.0, 1.0, 1.0, 1.0, 1.0, 1.0])
me_cube.materials.append(mat_material_001)
me_cube.materials.append(None)
me_cube.materials.append(None)
me_cube.use_mirror_vertex_groups = False
me_cube.update()
me_cube_003 = bpy.data.meshes.new('Cube.003')
me_cube_003.from_pydata([(-0.0643, 0.09741, 0.0611), (-0.1261, 0.09176, 0.0611), (-0.1831, 0.08258, 0.0611), (-0.2331, 0.07023, 0.0611), (-0.274, 0.05518, 0.0611), (-0.3045, 0.03801, 0.0611), (-0.3233, 0.01938, 0.0611), (-0.3296, -1.788e-07, 0.0611), (-0.3233, -0.01938, 0.0611), (-0.3045, -0.03801, 0.0611), (-0.274, -0.05518, 0.0611), (-0.2331, -0.07023, 0.0611), (-0.1831, -0.08258, 0.0611), (-0.1261, -0.09176, 0.0611), (-0.0643, -0.09741, 0.0611), (-8.615e-09, -0.09932, 0.0611), (0.0643, -0.09741, 0.0611), (0.1261, -0.09176, 0.0611), (0.1831, -0.08258, 0.0611), (0.2331, -0.07023, 0.0611), (0.274, -0.05518, 0.0611), (0.3045, -0.03801, 0.0611), (0.3233, -0.01938, 0.0611), (0.3296, -2.086e-07, 0.0611), (0.3233, 0.01938, 0.0611), (0.3045, 0.03801, 0.0611), (0.274, 0.05518, 0.0611), (0.2331, 0.07023, 0.0611), (0.1831, 0.08258, 0.0611), (0.1261, 0.09176, 0.0611), (0.0643, 0.09741, 0.0611), (-8.615e-09, 0.09932, 0.0611), (-1.583e-08, 0.1342, 0.0611), (-0.0869, 0.1316, 0.0611), (-0.1705, 0.124, 0.0611), (-0.2475, 0.1116, 0.0611), (-0.315, 0.09491, 0.0611), (-0.3704, 0.07457, 0.0611), (-0.4115, 0.05137, 0.0611), (-0.4369, 0.02619, 0.0611), (-0.4454, -2.086e-07, 0.0611), (-0.4369, -0.02619, 0.0611), (-0.4115, -0.05137, 0.0611), (-0.3704, -0.07457, 0.0611), (-0.315, -0.09491, 0.0611), (-0.2475, -0.1116, 0.0611), (-0.1705, -0.124, 0.0611), (-0.0869, -0.1316, 0.0611), (-1.583e-08, -0.1342, 0.0611), (0.0869, -0.1316, 0.0611), (0.1705, -0.124, 0.0611), (0.2475, -0.1116, 0.0611), (0.315, -0.09491, 0.0611), (0.3704, -0.07457, 0.0611), (0.4115, -0.05137, 0.0611), (0.4369, -0.02619, 0.0611), (0.4454, -2.384e-07, 0.0611), (0.4369, 0.02619, 0.0611), (0.4115, 0.05137, 0.0611), (0.3704, 0.07457, 0.0611), (0.315, 0.09491, 0.0611), (0.2475, 0.1116, 0.0611), (0.1705, 0.124, 0.0611), (0.0869, 0.1316, 0.0611), (-0.0643, 0.09741, 0.03118), (-0.1261, 0.09176, 0.03118), (-0.1831, 0.08258, 0.03118), (-0.2331, 0.07023, 0.03118), (-0.274, 0.05518, 0.03118), (-0.3045, 0.03801, 0.03118), (-0.3233, 0.01938, 0.03118), (-0.3296, -1.788e-07, 0.03118), (-0.3233, -0.01938, 0.03118), (-0.3045, -0.03801, 0.03118), (-0.274, -0.05518, 0.03118), (-0.2331, -0.07023, 0.03118), (-0.1831, -0.08258, 0.03118), (-0.1261, -0.09176, 0.03118), (-0.0643, -0.09741, 0.03118), (-9.662e-09, -0.09932, 0.03118), (0.0643, -0.09741, 0.03118), (0.1261, -0.09176, 0.03118), (0.1831, -0.08258, 0.03118), (0.2331, -0.07023, 0.03118), (0.274, -0.05518, 0.03118), (0.3045, -0.03801, 0.03118), (0.3233, -0.01938, 0.03118), (0.3296, -2.086e-07, 0.03118), (0.3233, 0.01938, 0.03118), (0.3045, 0.03801, 0.03118), (0.274, 0.05518, 0.03118), (0.2331, 0.07023, 0.03118), (0.1831, 0.08258, 0.03118), (0.1261, 0.09176, 0.03118), (0.0643, 0.09741, 0.03118), (-9.662e-09, 0.09932, 0.03118), (-1.688e-08, 0.1342, 0.03118), (-0.0869, 0.1316, 0.03118), (-0.1705, 0.124, 0.03118), (-0.2475, 0.1116, 0.03118), (-0.315, 0.09491, 0.03118), (-0.3704, 0.07457, 0.03118), (-0.4115, 0.05137, 0.03118), (-0.4369, 0.02619, 0.03118), (-0.4454, -2.086e-07, 0.03118), (-0.4369, -0.02619, 0.03118), (-0.4115, -0.05137, 0.03118), (-0.3704, -0.07457, 0.03118), (-0.315, -0.09491, 0.03118), (-0.2475, -0.1116, 0.03118), (-0.1705, -0.124, 0.03118), (-0.0869, -0.1316, 0.03118), (-1.688e-08, -0.1342, 0.03118), (0.0869, -0.1316, 0.03118), (0.1705, -0.124, 0.03118), (0.2475, -0.1116, 0.03118), (0.315, -0.09491, 0.03118), (0.3704, -0.07457, 0.03118), (0.4115, -0.05137, 0.03118), (0.4369, -0.02619, 0.03118), (0.4454, -2.384e-07, 0.03118), (0.4369, 0.02619, 0.03118), (0.4115, 0.05137, 0.03118), (0.3704, 0.07457, 0.03118), (0.315, 0.09491, 0.03118), (0.2475, 0.1116, 0.03118), (0.1705, 0.124, 0.03118), (0.0869, 0.1316, 0.03118), (-1.688e-08, 0.1342, -0.09227), (-0.0869, 0.1316, -0.09227), (-0.1705, 0.124, -0.09227), (-0.2475, 0.1116, -0.09227), (-0.315, 0.09491, -0.09227), (-0.3704, 0.07457, -0.09227), (-0.4115, 0.05137, -0.09227), (-0.4369, 0.02619, -0.09227), (-0.4454, -2.086e-07, -0.09227), (-0.4369, -0.02619, -0.09227), (-0.4115, -0.05137, -0.09227), (-0.3704, -0.07457, -0.09227), (-0.315, -0.09491, -0.09227), (-0.2475, -0.1116, -0.09227), (-0.1705, -0.124, -0.09227), (-0.0869, -0.1316, -0.09227), (-1.688e-08, -0.1342, -0.09227), (0.0869, -0.1316, -0.09227), (0.1705, -0.124, -0.09227), (0.2475, -0.1116, -0.09227), (0.315, -0.09491, -0.09227), (0.3704, -0.07457, -0.09227), (0.4115, -0.05137, -0.09227), (0.4369, -0.02619, -0.09227), (0.4454, -2.384e-07, -0.09227), (0.4369, 0.02619, -0.09227), (0.4115, 0.05137, -0.09227), (0.3704, 0.07457, -0.09227), (0.315, 0.09491, -0.09227), (0.2475, 0.1116, -0.09227), (0.1705, 0.124, -0.09227), (0.0869, 0.1316, -0.09227), (-9.662e-09, 0.09932, -0.09227), (-0.0643, 0.09741, -0.09227), (-0.1261, 0.09176, -0.09227), (-0.1831, 0.08258, -0.09227), (-0.2331, 0.07023, -0.09227), (-0.274, 0.05518, -0.09227), (-0.3045, 0.03801, -0.09227), (-0.3233, 0.01938, -0.09227), (-0.3296, -1.788e-07, -0.09227), (-0.3233, -0.01938, -0.09227), (-0.3045, -0.03801, -0.09227), (-0.274, -0.05518, -0.09227), (-0.2331, -0.07023, -0.09227), (-0.1831, -0.08258, -0.09227), (-0.1261, -0.09176, -0.09227), (-0.0643, -0.09741, -0.09227), (-9.662e-09, -0.09932, -0.09227), (0.0643, -0.09741, -0.09227), (0.1261, -0.09176, -0.09227), (0.1831, -0.08258, -0.09227), (0.2331, -0.07023, -0.09227), (0.274, -0.05518, -0.09227), (0.3045, -0.03801, -0.09227), (0.3233, -0.01938, -0.09227), (0.3296, -2.086e-07, -0.09227), (0.3233, 0.01938, -0.09227), (0.3045, 0.03801, -0.09227), (0.274, 0.05518, -0.09227), (0.2331, 0.07023, -0.09227), (0.1831, 0.08258, -0.09227), (0.1261, 0.09176, -0.09227), (0.0643, 0.09741, -0.09227)], [], [(127, 126, 62, 63), (32, 31, 0, 33), (34, 1, 2, 35), (35, 2, 3, 36), (36, 3, 4, 37), (37, 4, 5, 38), (38, 5, 6, 39), (39, 6, 7, 40), (40, 7, 8, 41), (41, 8, 9, 42), (42, 9, 10, 43), (43, 10, 11, 44), (44, 11, 12, 45), (45, 12, 13, 46), (46, 13, 14, 47), (47, 14, 15, 48), (48, 15, 16, 49), (49, 16, 17, 50), (50, 17, 18, 51), (51, 18, 19, 52), (52, 19, 20, 53), (53, 20, 21, 54), (54, 21, 22, 55), (55, 22, 23, 56), (56, 23, 24, 57), (57, 24, 25, 58), (58, 25, 26, 59), (59, 26, 27, 60), (60, 27, 28, 61), (61, 28, 29, 62), (62, 29, 30, 63), (63, 30, 31, 32), (33, 0, 1, 34), (96, 127, 63, 32), (118, 119, 151, 150), (80, 79, 176, 177), (117, 118, 150, 149), (79, 78, 175, 176), (116, 117, 149, 148), (78, 77, 174, 175), (115, 116, 148, 147), (77, 76, 173, 174), (114, 115, 147, 146), (76, 75, 172, 173), (113, 114, 146, 145), (75, 74, 171, 172), (112, 113, 145, 144), (74, 73, 170, 171), (111, 112, 144, 143), (73, 72, 169, 170), (110, 111, 143, 142), (72, 71, 168, 169), (109, 110, 142, 141), (71, 70, 167, 168), (108, 109, 141, 140), (70, 69, 166, 167), (65, 64, 161, 162), (107, 108, 140, 139), (69, 68, 165, 166), (95, 94, 191, 160), (106, 107, 139, 138), (68, 67, 164, 165), (94, 93, 190, 191), (105, 106, 138, 137), (67, 66, 163, 164), (93, 92, 189, 190), (31, 30, 29, 28, 27, 26, 25, 24, 23, 22, 21, 20, 19, 18, 17, 16, 15, 14, 13, 12, 11, 10, 9, 8, 7, 6, 5, 4, 3, 2, 1, 0), (95, 64, 65, 66, 67, 68, 69, 70, 71, 72, 73, 74, 75, 76, 77, 78, 79, 80, 81, 82, 83, 84, 85, 86, 87, 88, 89, 90, 91, 92, 93, 94), (126, 125, 61, 62), (125, 124, 60, 61), (124, 123, 59, 60), (123, 122, 58, 59), (122, 121, 57, 58), (121, 120, 56, 57), (120, 119, 55, 56), (119, 118, 54, 55), (118, 117, 53, 54), (117, 116, 52, 53), (116, 115, 51, 52), (115, 114, 50, 51), (114, 113, 49, 50), (113, 112, 48, 49), (112, 111, 47, 48), (111, 110, 46, 47), (110, 109, 45, 46), (109, 108, 44, 45), (108, 107, 43, 44), (107, 106, 42, 43), (106, 105, 41, 42), (105, 104, 40, 41), (104, 103, 39, 40), (103, 102, 38, 39), (102, 101, 37, 38), (101, 100, 36, 37), (100, 99, 35, 36), (99, 98, 34, 35), (98, 97, 33, 34), (97, 96, 32, 33), (128, 129, 161, 160), (130, 131, 163, 162), (131, 132, 164, 163), (132, 133, 165, 164), (133, 134, 166, 165), (134, 135, 167, 166), (135, 136, 168, 167), (136, 137, 169, 168), (137, 138, 170, 169), (138, 139, 171, 170), (139, 140, 172, 171), (140, 141, 173, 172), (141, 142, 174, 173), (142, 143, 175, 174), (143, 144, 176, 175), (144, 145, 177, 176), (145, 146, 178, 177), (146, 147, 179, 178), (147, 148, 180, 179), (148, 149, 181, 180), (149, 150, 182, 181), (150, 151, 183, 182), (151, 152, 184, 183), (152, 153, 185, 184), (153, 154, 186, 185), (154, 155, 187, 186), (155, 156, 188, 187), (156, 157, 189, 188), (157, 158, 190, 189), (158, 159, 191, 190), (159, 128, 160, 191), (129, 130, 162, 161), (81, 80, 177, 178), (119, 120, 152, 151), (82, 81, 178, 179), (120, 121, 153, 152), (83, 82, 179, 180), (121, 122, 154, 153), (84, 83, 180, 181), (122, 123, 155, 154), (85, 84, 181, 182), (123, 124, 156, 155), (96, 97, 129, 128), (86, 85, 182, 183), (124, 125, 157, 156), (98, 99, 131, 130), (87, 86, 183, 184), (125, 126, 158, 157), (99, 100, 132, 131), (88, 87, 184, 185), (126, 127, 159, 158), (100, 101, 133, 132), (89, 88, 185, 186), (127, 96, 128, 159), (101, 102, 134, 133), (90, 89, 186, 187), (97, 98, 130, 129), (102, 103, 135, 134), (91, 90, 187, 188), (64, 95, 160, 161), (103, 104, 136, 135), (92, 91, 188, 189), (66, 65, 162, 163), (104, 105, 137, 136)])
_uv = me_cube_003.uv_layers.new(name='UVMap')
_uv.uv.foreach_set('vector', [0.0, 0.0, 0.0, 0.0, 0.0, 0.0, 0.0, 0.0, 0.0, 0.0, 0.0, 0.0, 0.0, 0.0, 0.0, 0.0, 0.0, 0.0, 0.0, 0.0, 0.0, 0.0, 0.0, 0.0, 0.0, 0.0, 0.0, 0.0, 0.0, 0.0, 0.0, 0.0, 0.0, 0.0, 0.0, 0.0, 0.0, 0.0, 0.0, 0.0, 0.0, 0.0, 0.0, 0.0, 0.0, 0.0, 0.0, 0.0, 0.0, 0.0, 0.0, 0.0, 0.0, 0.0, 0.0, 0.0, 0.0, 0.0, 0.0, 0.0, 0.0, 0.0, 0.0, 0.0, 0.0, 0.0, 0.0, 0.0, 0.0, 0.0, 0.0, 0.0, 0.0, 0.0, 0.0, 0.0, 0.0, 0.0, 0.0, 0.0, 0.0, 0.0, 0.0, 0.0, 0.0, 0.0, 0.0, 0.0, 0.0, 0.0, 0.0, 0.0, 0.0, 0.0, 0.0, 0.0, 0.0, 0.0, 0.0, 0.0, 0.0, 0.0, 0.0, 0.0, 0.0, 0.0, 0.0, 0.0, 0.0, 0.0, 0.0, 0.0, 0.0, 0.0, 0.0, 0.0, 0.0, 0.0, 0.0, 0.0, 0.0, 0.0, 0.0, 0.0, 0.0, 0.0, 0.0, 0.0, 0.0, 0.0, 0.0, 0.0, 0.0, 0.0, 0.0, 0.0, 0.0, 0.0, 0.0, 0.0, 0.0, 0.0, 0.0, 0.0, 0.0, 0.0, 0.0, 0.0, 0.0, 0.0, 0.0, 0.0, 0.0, 0.0, 0.0, 0.0, 0.0, 0.0, 0.0, 0.0, 0.0, 0.0, 0.0, 0.0, 0.0, 0.0, 0.0, 0.0, 0.0, 0.0, 0.0, 0.0, 0.0, 0.0, 0.0, 0.0, 0.0, 0.0, 0.0, 0.0, 0.0, 0.0, 0.0, 0.0, 0.0, 0.0, 0.0, 0.0, 0.0, 0.0, 0.0, 0.0, 0.0, 0.0, 0.0, 0.0, 0.0, 0.0, 0.0, 0.0, 0.0, 0.0, 0.0, 0.0, 0.0, 0.0, 0.0, 0.0, 0.0, 0.0, 0.0, 0.0, 0.0, 0.0, 0.0, 0.0, 0.0, 0.0, 0.0, 0.0, 0.0, 0.0, 0.0, 0.0, 0.0, 0.0, 0.0, 0.0, 0.0, 0.0, 0.0, 0.0, 0.0, 0.0, 0.0, 0.0, 0.0, 0.0, 0.0, 0.0, 0.0, 0.0, 0.0, 0.0, 0.0, 0.0, 0.0, 0.0, 0.0, 0.0, 0.0, 0.0, 0.0, 0.0, 0.0, 0.0, 0.0, 0.0, 0.0, 0.0, 0.0, 0.0, 0.0, 0.0, 0.0, 0.0, 0.0, 0.0, 0.0, 0.0, 0.0, 0.0, 0.0, 0.0, 0.0, 0.0, 0.0, 0.0, 0.0, 0.0, 0.0, 0.0, 0.0, 0.0, 0.0, 0.0, 0.0, 0.0, 0.0, 0.0, 0.0, 0.0, 0.0, 0.0, 0.0, 0.0, 0.0, 0.0, 0.0, 0.0, 0.0, 0.0, 0.0, 0.0, 0.0, 0.0, 0.0, 0.0, 0.0, 0.0, 0.0, 0.0, 0.0, 0.0, 0.0, 0.0, 0.0, 0.0, 0.0, 0.0, 0.0, 0.0, 0.0, 0.0, 0.0, 0.0, 0.0, 0.0, 0.0, 0.0, 0.0, 0.0, 0.0, 0.0, 0.0, 0.0, 0.0, 0.0, 0.0, 0.0, 0.0, 0.0, 0.0, 0.0, 0.0, 0.0, 0.0, 0.0, 0.0, 0.0, 0.0, 0.0, 0.0, 0.0, 0.0, 0.0, 0.0, 0.0, 0.0, 0.0, 0.0, 0.0, 0.0, 0.0, 0.0, 0.0, 0.0, 0.0, 0.0, 0.0, 0.0, 0.0, 0.0, 0.0, 0.0, 0.0, 0.0, 0.0, 0.0, 0.0, 0.0, 0.0, 0.0, 0.0, 0.0, 0.0, 0.0, 0.0, 0.0, 0.0, 0.0, 0.0, 0.0, 0.0, 0.0, 0.0, 0.0, 0.0, 0.0, 0.0, 0.0, 0.0, 0.0, 0.0, 0.0, 0.0, 0.0, 0.0, 0.0, 0.0, 0.0, 0.0, 0.0, 0.0, 0.0, 0.0, 0.0, 0.0, 0.0, 0.0, 0.0, 0.0, 0.0, 0.0, 0.0, 0.0, 0.0, 0.0, 0.0, 0.0, 0.0, 0.0, 0.0, 0.0, 0.0, 0.0, 0.0, 0.0, 0.0, 0.0, 0.0, 0.0, 0.0, 0.0, 0.0, 0.0, 0.0, 0.0, 0.0, 0.0, 0.0, 0.0, 0.0, 0.0, 0.0, 0.0, 0.0, 0.0, 0.0, 0.0, 0.0, 0.0, 0.0, 0.0, 0.0, 0.0, 0.0, 0.0, 0.0, 0.0, 0.0, 0.0, 0.0, 0.0, 0.0, 0.0, 0.0, 0.0, 0.0, 0.0, 0.0, 0.0, 0.0, 0.0, 0.0, 0.0, 0.0, 0.0, 0.0, 0.0, 0.0, 0.0, 0.0, 0.0, 0.0, 0.0, 0.0, 0.0, 0.0, 0.0, 0.0, 0.0, 0.0, 0.0, 0.0, 0.0, 0.0, 0.0, 0.0, 0.0, 0.0, 0.0, 0.0, 0.0, 0.0, 0.0, 0.0, 0.0, 0.0, 0.0, 0.0, 0.0, 0.0, 0.0, 0.0, 0.0, 0.0, 0.0, 0.0, 0.0, 0.0, 0.0, 0.0, 0.0, 0.0, 0.0, 0.0, 0.0, 0.0, 0.0, 0.0, 0.0, 0.0, 0.0, 0.0, 0.0, 0.0, 0.0, 0.0, 0.0, 0.0, 0.0, 0.0, 0.0, 0.0, 0.0, 0.0, 0.0, 0.0, 0.0, 0.0, 0.0, 0.0, 0.0, 0.0, 0.0, 0.0, 0.0, 0.0, 0.0, 0.0, 0.0, 0.0, 0.0, 0.0, 0.0, 0.0, 0.0, 0.0, 0.0, 0.0, 0.0, 0.0, 0.0, 0.0, 0.0, 0.0, 0.0, 0.0, 0.0, 0.0, 0.0, 0.0, 0.0, 0.0, 0.0, 0.0, 0.0, 0.0, 0.0, 0.0, 0.0, 0.0, 0.0, 0.0, 0.0, 0.0, 0.0, 0.0, 0.0, 0.0, 0.0, 0.0, 0.0, 0.0, 0.0, 0.0, 0.0, 0.0, 0.0, 0.0, 0.0, 0.0, 0.0, 0.0, 0.0, 0.0, 0.0, 0.0, 0.0, 0.0, 0.0, 0.0, 0.0, 0.0, 0.0, 0.0, 0.0, 0.0, 0.0, 0.0, 0.0, 0.0, 0.0, 0.0, 0.0, 0.0, 0.0, 0.0, 0.0, 0.0, 0.0, 0.0, 0.0, 0.0, 0.0, 0.0, 0.0, 0.0, 0.0, 0.0, 0.0, 0.0, 0.0, 0.0, 0.0, 0.0, 0.0, 0.0, 0.0, 0.0, 0.0, 0.0, 0.0, 0.0, 0.0, 0.0, 0.0, 0.0, 0.0, 0.0, 0.0, 0.0, 0.0, 0.0, 0.0, 0.0, 0.0, 0.0, 0.0, 0.0, 0.0, 0.0, 0.0, 0.0, 0.0, 0.0, 0.0, 0.0, 0.0, 0.0, 0.0, 0.0, 0.0, 0.0, 0.0, 0.0, 0.0, 0.0, 0.0, 0.0, 0.0, 0.0, 0.0, 0.0, 0.0, 0.0, 0.0, 0.0, 0.0, 0.0, 0.0, 0.0, 0.0, 0.0, 0.0, 0.0, 0.0, 0.0, 0.0, 0.0, 0.0, 0.0, 0.0, 0.0, 0.0, 0.0, 0.0, 0.0, 0.0, 0.0, 0.0, 0.0, 0.0, 0.0, 0.0, 0.0, 0.0, 0.0, 0.0, 0.0, 0.0, 0.0, 0.0, 0.0, 0.0, 0.0, 0.0, 0.0, 0.0, 0.0, 0.0, 0.0, 0.0, 0.0, 0.0, 0.0, 0.0, 0.0, 0.0, 0.0, 0.0, 0.0, 0.0, 0.0, 0.0, 0.0, 0.0, 0.0, 0.0, 0.0, 0.0, 0.0, 0.0, 0.0, 0.0, 0.0, 0.0, 0.0, 0.0, 0.0, 0.0, 0.0, 0.0, 0.0, 0.0, 0.0, 0.0, 0.0, 0.0, 0.0, 0.0, 0.0, 0.0, 0.0, 0.0, 0.0, 0.0, 0.0, 0.0, 0.0, 0.0, 0.0, 0.0, 0.0, 0.0, 0.0, 0.0, 0.0, 0.0, 0.0, 0.0, 0.0, 0.0, 0.0, 0.0, 0.0, 0.0, 0.0, 0.0, 0.0, 0.0, 0.0, 0.0, 0.0, 0.0, 0.0, 0.0, 0.0, 0.0, 0.0, 0.0, 0.0, 0.0, 0.0, 0.0, 0.0, 0.0, 0.0, 0.0, 0.0, 0.0, 0.0, 0.0, 0.0, 0.0, 0.0, 0.0, 0.0, 0.0, 0.0, 0.0, 0.0, 0.0, 0.0, 0.0, 0.0, 0.0, 0.0, 0.0, 0.0, 0.0, 0.0, 0.0, 0.0, 0.0, 0.0, 0.0, 0.0, 0.0, 0.0, 0.0, 0.0, 0.0, 0.0, 0.0, 0.0, 0.0, 0.0, 0.0, 0.0, 0.0, 0.0, 0.0, 0.0, 0.0, 0.0, 0.0, 0.0, 0.0, 0.0, 0.0, 0.0, 0.0, 0.0, 0.0, 0.0, 0.0, 0.0, 0.0, 0.0, 0.0, 0.0, 0.0, 0.0, 0.0, 0.0, 0.0, 0.0, 0.0, 0.0, 0.0, 0.0, 0.0, 0.0, 0.0, 0.0, 0.0, 0.0, 0.0, 0.0, 0.0, 0.0, 0.0, 0.0, 0.0, 0.0, 0.0, 0.0, 0.0, 0.0, 0.0, 0.0, 0.0, 0.0, 0.0, 0.0, 0.0, 0.0, 0.0, 0.0, 0.0, 0.0, 0.0, 0.0, 0.0, 0.0, 0.0, 0.0, 0.0, 0.0, 0.0, 0.0, 0.0, 0.0, 0.0, 0.0, 0.0, 0.0, 0.0, 0.0, 0.0, 0.0, 0.0, 0.0, 0.0, 0.0, 0.0, 0.0, 0.0, 0.0, 0.0, 0.0, 0.0, 0.0, 0.0, 0.0, 0.0, 0.0, 0.0, 0.0, 0.0, 0.0, 0.0, 0.0, 0.0, 0.0, 0.0, 0.0, 0.0, 0.0, 0.0, 0.0, 0.0, 0.0, 0.0, 0.0, 0.0, 0.0, 0.0, 0.0, 0.0, 0.0, 0.0, 0.0, 0.0, 0.0, 0.0, 0.0, 0.0, 0.0, 0.0, 0.0, 0.0, 0.0, 0.0, 0.0, 0.0, 0.0, 0.0, 0.0, 0.0, 0.0, 0.0, 0.0, 0.0, 0.0, 0.0, 0.0, 0.0, 0.0, 0.0, 0.0, 0.0, 0.0, 0.0, 0.0, 0.0, 0.0, 0.0, 0.0, 0.0, 0.0, 0.0, 0.0, 0.0, 0.0, 0.0, 0.0, 0.0, 0.0, 0.0, 0.0, 0.0, 0.0, 0.0, 0.0, 0.0, 0.0, 0.0, 0.0, 0.0, 0.0, 0.0, 0.0, 0.0, 0.0, 0.0, 0.0, 0.0, 0.0, 0.0, 0.0, 0.0, 0.0, 0.0, 0.0, 0.0, 0.0, 0.0, 0.0, 0.0, 0.0, 0.0, 0.0, 0.0, 0.0, 0.0, 0.0, 0.0, 0.0, 0.0, 0.0, 0.0, 0.0, 0.0, 0.0, 0.0, 0.0, 0.0, 0.0, 0.0, 0.0, 0.0, 0.0, 0.0, 0.0, 0.0, 0.0, 0.0, 0.0, 0.0, 0.0, 0.0, 0.0, 0.0, 0.0, 0.0, 0.0, 0.0, 0.0, 0.0, 0.0, 0.0, 0.0, 0.0, 0.0, 0.0, 0.0, 0.0, 0.0, 0.0, 0.0, 0.0, 0.0, 0.0, 0.0, 0.0, 0.0, 0.0, 0.0, 0.0, 0.0, 0.0, 0.0, 0.0, 0.0, 0.0, 0.0, 0.0, 0.0, 0.0, 0.0, 0.0, 0.0, 0.0, 0.0, 0.0, 0.0, 0.0, 0.0, 0.0, 0.0, 0.0, 0.0, 0.0, 0.0, 0.0, 0.0, 0.0, 0.0, 0.0, 0.0, 0.0, 0.0, 0.0, 0.0, 0.0, 0.0, 0.0, 0.0, 0.0, 0.0, 0.0, 0.0, 0.0, 0.0, 0.0, 0.0, 0.0, 0.0, 0.0, 0.0, 0.0, 0.0, 0.0, 0.0, 0.0, 0.0, 0.0, 0.0, 0.0, 0.0, 0.0, 0.0, 0.0, 0.0, 0.0, 0.0, 0.0, 0.0, 0.0, 0.0, 0.0, 0.0, 0.0, 0.0, 0.0, 0.0, 0.0, 0.0, 0.0, 0.0, 0.0, 0.0, 0.0, 0.0, 0.0, 0.0, 0.0, 0.0, 0.0, 0.0, 0.0, 0.0, 0.0, 0.0, 0.0, 0.0, 0.0, 0.0, 0.0, 0.0, 0.0, 0.0, 0.0, 0.0, 0.0, 0.0, 0.0, 0.0, 0.0, 0.0, 0.0, 0.0, 0.0, 0.0, 0.0, 0.0, 0.0, 0.0, 0.0, 0.0, 0.0, 0.0, 0.0, 0.0, 0.0, 0.0, 0.0, 0.0, 0.0, 0.0, 0.0, 0.0, 0.0, 0.0, 0.0, 0.0, 0.0, 0.0, 0.0, 0.0, 0.0, 0.0, 0.0, 0.0, 0.0, 0.0, 0.0, 0.0, 0.0, 0.0, 0.0, 0.0, 0.0, 0.0, 0.0, 0.0, 0.0, 0.0, 0.0, 0.0, 0.0, 0.0, 0.0, 0.0, 0.0, 0.0, 0.0, 0.0, 0.0, 0.0, 0.0, 0.0, 0.0, 0.0, 0.0, 0.0, 0.0, 0.0, 0.0, 0.0, 0.0, 0.0, 0.0, 0.0, 0.0, 0.0, 0.0, 0.0, 0.0, 0.0, 0.0, 0.0, 0.0, 0.0, 0.0, 0.0, 0.0, 0.0, 0.0, 0.0, 0.0, 0.0, 0.0, 0.0, 0.0, 0.0, 0.0, 0.0, 0.0, 0.0, 0.0, 0.0, 0.0, 0.0, 0.0, 0.0, 0.0, 0.0, 0.0, 0.0, 0.0, 0.0, 0.0, 0.0, 0.0, 0.0, 0.0, 0.0, 0.0, 0.0, 0.0, 0.0, 0.0, 0.0, 0.0, 0.0, 0.0, 0.0, 0.0, 0.0, 0.0, 0.0, 0.0, 0.0, 0.0, 0.0, 0.0, 0.0, 0.0, 0.0, 0.0, 0.0, 0.0, 0.0, 0.0])
_ca = me_cube_003.color_attributes.new('Color', 'FLOAT_COLOR', 'POINT')
_ca.data.foreach_set('color', [1.0, 1.0, 1.0, 1.0, 1.0, 1.0, 1.0, 1.0, 1.0, 1.0, 1.0, 1.0, 1.0, 1.0, 1.0, 1.0, 1.0, 1.0, 1.0, 1.0, 1.0, 1.0, 1.0, 1.0, 1.0, 1.0, 1.0, 1.0, 1.0, 1.0, 1.0, 1.0, 1.0, 1.0, 1.0, 1.0, 1.0, 1.0, 1.0, 1.0, 1.0, 1.0, 1.0, 1.0, 1.0, 1.0, 1.0, 1.0, 1.0, 1.0, 1.0, 1.0, 1.0, 1.0, 1.0, 1.0, 1.0, 1.0, 1.0, 1.0, 1.0, 1.0, 1.0, 1.0, 1.0, 1.0, 1.0, 1.0, 1.0, 1.0, 1.0, 1.0, 1.0, 1.0, 1.0, 1.0, 1.0, 1.0, 1.0, 1.0, 1.0, 1.0, 1.0, 1.0, 1.0, 1.0, 1.0, 1.0, 1.0, 1.0, 1.0, 1.0, 1.0, 1.0, 1.0, 1.0, 1.0, 1.0, 1.0, 1.0, 1.0, 1.0, 1.0, 1.0, 1.0, 1.0, 1.0, 1.0, 1.0, 1.0, 1.0, 1.0, 1.0, 1.0, 1.0, 1.0, 1.0, 1.0, 1.0, 1.0, 1.0, 1.0, 1.0, 1.0, 1.0, 1.0, 1.0, 1.0, 1.0, 1.0, 1.0, 1.0, 1.0, 1.0, 1.0, 1.0, 1.0, 1.0, 1.0, 1.0, 1.0, 1.0, 1.0, 1.0, 1.0, 1.0, 1.0, 1.0, 1.0, 1.0, 1.0, 1.0, 1.0, 1.0, 1.0, 1.0, 1.0, 1.0, 1.0, 1.0, 1.0, 1.0, 1.0, 1.0, 1.0, 1.0, 1.0, 1.0, 1.0, 1.0, 1.0, 1.0, 1.0, 1.0, 1.0, 1.0, 1.0, 1.0, 1.0, 1.0, 1.0, 1.0, 1.0, 1.0, 1.0, 1.0, 1.0, 1.0, 1.0, 1.0, 1.0, 1.0, 1.0, 1.0, 1.0, 1.0, 1.0, 1.0, 1.0, 1.0, 1.0, 1.0, 1.0, 1.0, 1.0, 1.0, 1.0, 1.0, 1.0, 1.0, 1.0, 1.0, 1.0, 1.0, 1.0, 1.0, 1.0, 1.0, 1.0, 1.0, 1.0, 1.0, 1.0, 1.0, 1.0, 1.0, 1.0, 1.0, 1.0, 1.0, 1.0, 1.0, 1.0, 1.0, 1.0, 1.0, 1.0, 1.0, 1.0, 1.0, 1.0, 1.0, 1.0, 1.0, 1.0, 1.0, 1.0, 1.0, 1.0, 1.0, 1.0, 1.0, 1.0, 1.0, 1.0, 1.0, 1.0, 1.0, 1.0, 1.0, 1.0, 1.0, 1.0, 1.0, 1.0, 1.0, 1.0, 1.0, 1.0, 1.0, 1.0, 1.0, 1.0, 1.0, 1.0, 1.0, 1.0, 1.0, 1.0, 1.0, 1.0, 1.0, 1.0, 1.0, 1.0, 1.0, 1.0, 1.0, 1.0, 1.0, 1.0, 1.0, 1.0, 1.0, 1.0, 1.0, 1.0, 1.0, 1.0, 1.0, 1.0, 1.0, 1.0, 1.0, 1.0, 1.0, 1.0, 1.0, 1.0, 1.0, 1.0, 1.0, 1.0, 1.0, 1.0, 1.0, 1.0, 1.0, 1.0, 1.0, 1.0, 1.0, 1.0, 1.0, 1.0, 1.0, 1.0, 1.0, 1.0, 1.0, 1.0, 1.0, 1.0, 1.0, 1.0, 1.0, 1.0, 1.0, 1.0, 1.0, 1.0, 1.0, 1.0, 1.0, 1.0, 1.0, 1.0, 1.0, 1.0, 1.0, 1.0, 1.0, 1.0, 1.0, 1.0, 1.0, 1.0, 1.0, 1.0, 1.0, 1.0, 1.0, 1.0, 1.0, 1.0, 1.0, 1.0, 1.0, 1.0, 1.0, 1.0, 1.0, 1.0, 1.0, 1.0, 1.0, 1.0, 1.0, 1.0, 1.0, 1.0, 1.0, 1.0, 1.0, 1.0, 1.0, 1.0, 1.0, 1.0, 1.0, 1.0, 1.0, 1.0, 1.0, 1.0, 1.0, 1.0, 1.0, 1.0, 1.0, 1.0, 1.0, 1.0, 1.0, 1.0, 1.0, 1.0, 1.0, 1.0, 1.0, 1.0, 1.0, 1.0, 1.0, 1.0, 1.0, 1.0, 1.0, 1.0, 1.0, 1.0, 1.0, 1.0, 1.0, 1.0, 1.0, 1.0, 1.0, 1.0, 1.0, 1.0, 1.0, 1.0, 1.0, 1.0, 1.0, 1.0, 1.0, 1.0, 1.0, 1.0, 1.0, 1.0, 1.0, 1.0, 1.0, 1.0, 1.0, 1.0, 1.0, 1.0, 1.0, 1.0, 1.0, 1.0, 1.0, 1.0, 1.0, 1.0, 1.0, 1.0, 1.0, 1.0, 1.0, 1.0, 1.0, 1.0, 1.0, 1.0, 1.0, 1.0, 1.0, 1.0, 1.0, 1.0, 1.0, 1.0, 1.0, 1.0, 1.0, 1.0, 1.0, 1.0, 1.0, 1.0, 1.0, 1.0, 1.0, 1.0, 1.0, 1.0, 1.0, 1.0, 1.0, 1.0, 1.0, 1.0, 1.0, 1.0, 1.0, 1.0, 1.0, 1.0, 1.0, 1.0, 1.0, 1.0, 1.0, 1.0, 1.0, 1.0, 1.0, 1.0, 1.0, 1.0, 1.0, 1.0, 1.0, 1.0, 1.0, 1.0, 1.0, 1.0, 1.0, 1.0, 1.0, 1.0, 1.0, 1.0, 1.0, 1.0, 1.0, 1.0, 1.0, 1.0, 1.0, 1.0, 1.0, 1.0, 1.0, 1.0, 1.0, 1.0, 1.0, 1.0, 1.0, 1.0, 1.0, 1.0, 1.0, 1.0, 1.0, 1.0, 1.0, 1.0, 1.0, 1.0, 1.0, 1.0, 1.0, 1.0, 1.0, 1.0, 1.0, 1.0, 1.0, 1.0, 1.0, 1.0, 1.0, 1.0, 1.0, 1.0, 1.0, 1.0, 1.0, 1.0, 1.0, 1.0, 1.0, 1.0, 1.0, 1.0, 1.0, 1.0, 1.0, 1.0, 1.0, 1.0, 1.0, 1.0, 1.0, 1.0, 1.0, 1.0, 1.0, 1.0, 1.0, 1.0, 1.0, 1.0, 1.0, 1.0, 1.0, 1.0, 1.0, 1.0, 1.0, 1.0, 1.0, 1.0, 1.0, 1.0, 1.0, 1.0, 1.0, 1.0, 1.0, 1.0, 1.0, 1.0, 1.0, 1.0, 1.0, 1.0, 1.0, 1.0, 1.0, 1.0, 1.0, 1.0, 1.0, 1.0, 1.0, 1.0, 1.0, 1.0, 1.0, 1.0, 1.0, 1.0, 1.0, 1.0, 1.0, 1.0, 1.0, 1.0, 1.0, 1.0, 1.0, 1.0, 1.0, 1.0, 1.0, 1.0, 1.0, 1.0, 1.0, 1.0, 1.0, 1.0, 1.0, 1.0, 1.0, 1.0, 1.0, 1.0, 1.0, 1.0, 1.0, 1.0, 1.0, 1.0, 1.0, 1.0, 1.0, 1.0, 1.0, 1.0, 1.0, 1.0, 1.0, 1.0, 1.0, 1.0, 1.0, 1.0, 1.0, 1.0, 1.0, 1.0, 1.0, 1.0, 1.0, 1.0, 1.0, 1.0, 1.0, 1.0, 1.0, 1.0, 1.0, 1.0, 1.0, 1.0, 1.0, 1.0, 1.0, 1.0, 1.0, 1.0, 1.0, 1.0, 1.0, 1.0, 1.0, 1.0, 1.0, 1.0, 1.0, 1.0, 1.0, 1.0, 1.0, 1.0, 1.0, 1.0, 1.0, 1.0, 1.0, 1.0, 1.0, 1.0, 1.0, 1.0, 1.0, 1.0, 1.0, 1.0, 1.0, 1.0, 1.0, 1.0, 1.0, 1.0, 1.0, 1.0, 1.0, 1.0, 1.0, 1.0, 1.0, 1.0, 1.0, 1.0, 1.0, 1.0, 1.0, 1.0, 1.0, 1.0, 1.0, 1.0, 1.0, 1.0, 1.0, 1.0, 1.0])
me_cube_003.materials.append(mat_material_001)
me_cube_003.materials.append(None)
me_cube_003.materials.append(None)
me_cube_003.use_mirror_vertex_groups = False
me_cube_003.update()

# ---- objects
ob_botololi = bpy.data.objects.new('botolOli', me_cube)
ob_tutupbotol = bpy.data.objects.new('tutupBotol', me_cube_003)

# ---- transforms, parenting, visibility, modifiers, constraints
ob_botololi.location = (4.638e-05, 0.01073, 0.1618)
ob_botololi.scale = (0.05211, 0.1729, 0.1729)
ob_botololi.lock_rotations_4d = False
ob_botololi.empty_display_type = 'ARROWS'
ob_botololi.lineart.crease_threshold = 0.0
ob_botololi.material_slots[0].link = 'OBJECT'; ob_botololi.material_slots[0].material = mat_material_002
ob_botololi.material_slots[1].link = 'OBJECT'; ob_botololi.material_slots[1].material = mat_material_003
ob_botololi.material_slots[2].link = 'OBJECT'; ob_botololi.material_slots[2].material = mat_material_004
ob_tutupbotol.location = (-8.5e-05, -0.08343, 0.3235)
ob_tutupbotol.scale = (0.05211, 0.1729, 0.1729)
ob_tutupbotol.lock_rotations_4d = False
ob_tutupbotol.empty_display_type = 'ARROWS'
ob_tutupbotol.lineart.crease_threshold = 0.0
ob_tutupbotol.material_slots[0].link = 'OBJECT'; ob_tutupbotol.material_slots[0].material = mat_material_001
ob_tutupbotol.material_slots[1].link = 'OBJECT'; ob_tutupbotol.material_slots[1].material = None
ob_tutupbotol.material_slots[2].link = 'OBJECT'; ob_tutupbotol.material_slots[2].material = None

# ---- collection membership
col_collection.objects.link(ob_botololi)
col_collection.objects.link(ob_tutupbotol)

# ---- scene / render settings (as saved in the file)
scene.frame_start = 1; scene.frame_end = 250; scene.frame_set(196)
scene.render.engine = 'BLENDER_EEVEE_NEXT'
scene.render.bake_bias = 0.0
scene.render.bake_samples = 0
bpy.context.view_layer.update()

# ---- added for rendering (the .blend has no active camera and no usable light): camera, sun
cam_auto = bpy.data.cameras.new('AutoCamera')
cam_auto.lens = 50.0
cam_auto.sensor_width = 36.0
cam_auto.clip_end = 1000.0
ob_auto_camera = bpy.data.objects.new('AutoCamera', cam_auto)
scene.collection.objects.link(ob_auto_camera)
ob_auto_camera.location = (0.407313, -0.477994, 0.493032)
ob_auto_camera.rotation_euler = (1.09748, -7.21219e-08, 0.694738)
scene.camera = ob_auto_camera
light_auto_sun = bpy.data.lights.new('AutoSun', 'SUN')
light_auto_sun.energy = 3.0
light_auto_sun.angle = 0.0523599
ob_auto_sun = bpy.data.objects.new('AutoSun', light_auto_sun)
scene.collection.objects.link(ob_auto_sun)
ob_auto_sun.rotation_euler = (0.872665, 0.174533, 0.523599)
bpy.context.view_layer.update()
